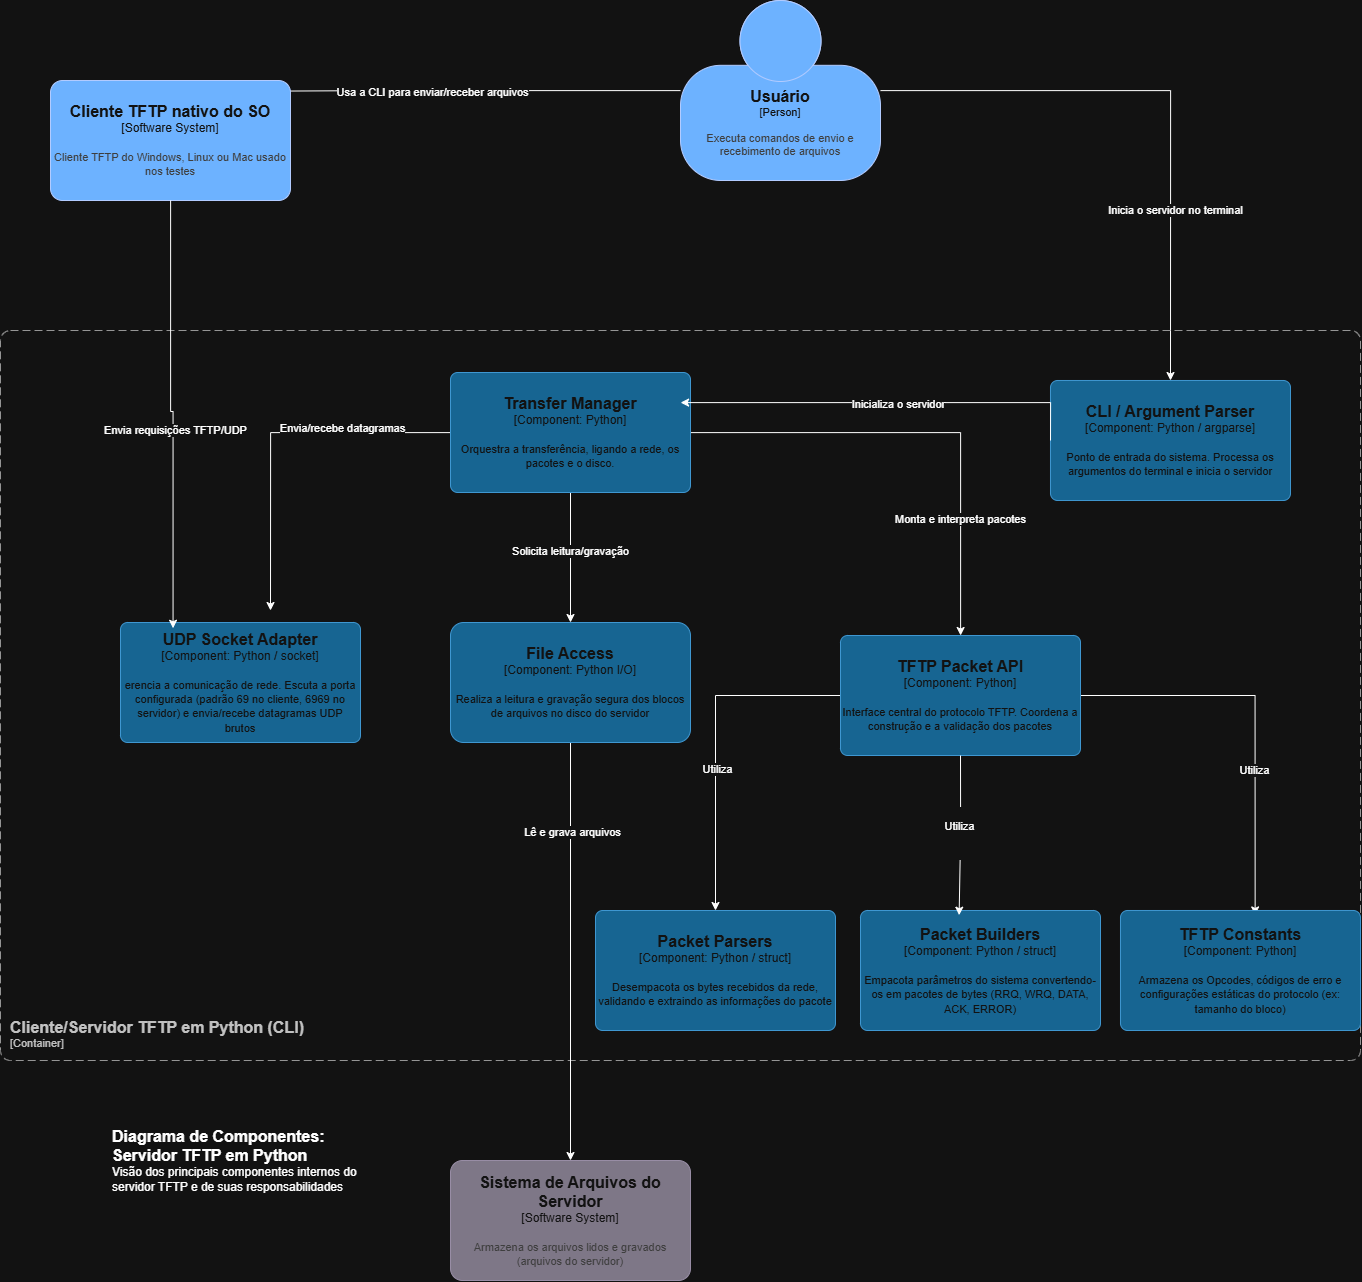

The diagram above was exported from draw.io. Its source (the exported page's mxGraphModel, read from the mxfile embedded in the PNG):
<mxGraphModel dx="3143" dy="1249" grid="1" gridSize="10" guides="1" tooltips="1" connect="1" arrows="1" fold="1" page="1" pageScale="1" pageWidth="827" pageHeight="1169" math="0" shadow="0">
  <root>
    <mxCell id="0" />
    <mxCell id="1" parent="0" />
    <object placeholders="1" c4Name="Diagrama de Componentes: Servidor TFTP em Python" c4Type="ContainerScopeBoundary" c4Description="Visão dos principais componentes internos do servidor TFTP e de suas responsabilidades" label="&lt;font style=&quot;font-size: 16px&quot;&gt;&lt;b&gt;&lt;div style=&quot;text-align: left&quot;&gt;%c4Name%&lt;/div&gt;&lt;/b&gt;&lt;/font&gt;&lt;div style=&quot;text-align: left&quot;&gt;%c4Description%&lt;/div&gt;" id="kU293G7HhNerYWEmuNvr-1">
      <mxCell parent="1" style="text;html=1;strokeColor=none;fillColor=none;align=left;verticalAlign=top;whiteSpace=wrap;rounded=0;metaEdit=1;allowArrows=0;resizable=1;rotatable=0;connectable=0;recursiveResize=0;expand=0;pointerEvents=0;points=[[0.25,0,0],[0.5,0,0],[0.75,0,0],[1,0.25,0],[1,0.5,0],[1,0.75,0],[0.75,1,0],[0.5,1,0],[0.25,1,0],[0,0.75,0],[0,0.5,0],[0,0.25,0]];" vertex="1">
        <mxGeometry height="40" width="260" x="-170" y="1240" as="geometry" />
      </mxCell>
    </object>
    <mxCell id="kU293G7HhNerYWEmuNvr-2" edge="1" parent="1" source="kU293G7HhNerYWEmuNvr-4" style="edgeStyle=orthogonalEdgeStyle;rounded=0;orthogonalLoop=1;jettySize=auto;html=1;entryX=0.469;entryY=0.01;entryDx=0;entryDy=0;entryPerimeter=0;" value="">
      <mxGeometry relative="1" as="geometry">
        <mxPoint x="-207.44000000000005" y="211.5999999999999" as="targetPoint" />
      </mxGeometry>
    </mxCell>
    <mxCell id="kU293G7HhNerYWEmuNvr-3" connectable="0" parent="kU293G7HhNerYWEmuNvr-2" style="edgeLabel;html=1;align=center;verticalAlign=middle;resizable=0;points=[];" value="Usa a CLI para enviar/receber arquivos" vertex="1">
      <mxGeometry relative="1" x="-0.1855" y="1" as="geometry">
        <mxPoint as="offset" />
      </mxGeometry>
    </mxCell>
    <object placeholders="1" c4Name="Usuário" c4Type="Person" c4Description="Executa comandos de envio e recebimento de arquivos" label="&lt;font style=&quot;font-size: 16px&quot;&gt;&lt;b&gt;%c4Name%&lt;/b&gt;&lt;/font&gt;&lt;div&gt;[%c4Type%]&lt;/div&gt;&lt;br&gt;&lt;div&gt;&lt;font style=&quot;font-size: 11px&quot;&gt;&lt;font color=&quot;#cccccc&quot;&gt;%c4Description%&lt;/font&gt;&lt;/div&gt;" id="kU293G7HhNerYWEmuNvr-4">
      <mxCell parent="1" style="html=1;fontSize=11;dashed=0;whiteSpace=wrap;fillColor=#0050ef;strokeColor=#001DBC;fontColor=#ffffff;shape=mxgraph.c4.person2;align=center;metaEdit=1;points=[[0.5,0,0],[1,0.5,0],[1,0.75,0],[0.75,1,0],[0.5,1,0],[0.25,1,0],[0,0.75,0],[0,0.5,0]];resizable=0;" vertex="1">
        <mxGeometry height="180" width="200" x="400" y="120" as="geometry" />
      </mxCell>
    </object>
    <object placeholders="1" c4Name="Cliente TFTP nativo do SO" c4Type="Software System" c4Description="Cliente TFTP do Windows, Linux ou Mac usado nos testes" label="&lt;font style=&quot;font-size: 16px&quot;&gt;&lt;b&gt;%c4Name%&lt;/b&gt;&lt;/font&gt;&lt;div&gt;[%c4Type%]&lt;/div&gt;&lt;br&gt;&lt;div&gt;&lt;font style=&quot;font-size: 11px&quot;&gt;&lt;font color=&quot;#cccccc&quot;&gt;%c4Description%&lt;/font&gt;&lt;/div&gt;" id="kU293G7HhNerYWEmuNvr-7">
      <mxCell parent="1" style="rounded=1;whiteSpace=wrap;html=1;labelBackgroundColor=none;fillColor=#0050ef;fontColor=#ffffff;align=center;arcSize=10;strokeColor=#001DBC;metaEdit=1;resizable=0;points=[[0.25,0,0],[0.5,0,0],[0.75,0,0],[1,0.25,0],[1,0.5,0],[1,0.75,0],[0.75,1,0],[0.5,1,0],[0.25,1,0],[0,0.75,0],[0,0.5,0],[0,0.25,0]];" vertex="1">
        <mxGeometry height="120" width="240" x="-230" y="200" as="geometry" />
      </mxCell>
    </object>
    <mxCell id="kU293G7HhNerYWEmuNvr-16" edge="1" parent="1" source="kU293G7HhNerYWEmuNvr-4" style="edgeStyle=orthogonalEdgeStyle;rounded=0;orthogonalLoop=1;jettySize=auto;html=1;entryX=0.5;entryY=0;entryDx=0;entryDy=0;entryPerimeter=0;" target="uCzPaHRWMFeyHZIWTshy-4">
      <mxGeometry relative="1" as="geometry">
        <mxPoint x="720" y="640" as="targetPoint" />
      </mxGeometry>
    </mxCell>
    <mxCell id="kU293G7HhNerYWEmuNvr-17" connectable="0" parent="kU293G7HhNerYWEmuNvr-16" style="edgeLabel;html=1;align=center;verticalAlign=middle;resizable=0;points=[];" value="Inicia o servidor no terminal" vertex="1">
      <mxGeometry relative="1" x="0.4118" y="4" as="geometry">
        <mxPoint as="offset" />
      </mxGeometry>
    </mxCell>
    <object placeholders="1" c4Name="Sistema de Arquivos do Servidor" c4Type="Software System" c4Description="Armazena os arquivos lidos e gravados (arquivos do servidor)" label="&lt;font style=&quot;font-size: 16px&quot;&gt;&lt;b&gt;%c4Name%&lt;/b&gt;&lt;/font&gt;&lt;div&gt;[%c4Type%]&lt;/div&gt;&lt;br&gt;&lt;div&gt;&lt;font style=&quot;font-size: 11px&quot;&gt;&lt;font color=&quot;#cccccc&quot;&gt;%c4Description%&lt;/font&gt;&lt;/div&gt;" id="kU293G7HhNerYWEmuNvr-18">
      <mxCell parent="1" style="rounded=1;whiteSpace=wrap;html=1;labelBackgroundColor=none;fillColor=#8C8496;fontColor=#ffffff;align=center;arcSize=10;strokeColor=#736782;metaEdit=1;resizable=0;points=[[0.25,0,0],[0.5,0,0],[0.75,0,0],[1,0.25,0],[1,0.5,0],[1,0.75,0],[0.75,1,0],[0.5,1,0],[0.25,1,0],[0,0.75,0],[0,0.5,0],[0,0.25,0]];" vertex="1">
        <mxGeometry height="120" width="240" x="170" y="1280" as="geometry" />
      </mxCell>
    </object>
    <object placeholders="1" c4Name="Cliente/Servidor TFTP em Python (CLI)" c4Type="ContainerScopeBoundary" c4Application="Container" label="&lt;font style=&quot;font-size: 16px&quot;&gt;&lt;b&gt;&lt;div style=&quot;text-align: left&quot;&gt;%c4Name%&lt;/div&gt;&lt;/b&gt;&lt;/font&gt;&lt;div style=&quot;text-align: left&quot;&gt;[%c4Application%]&lt;/div&gt;" id="uCzPaHRWMFeyHZIWTshy-2">
      <mxCell parent="1" style="rounded=1;fontSize=11;whiteSpace=wrap;html=1;dashed=1;arcSize=20;fillColor=none;strokeColor=#666666;fontColor=#333333;labelBackgroundColor=none;align=left;verticalAlign=bottom;labelBorderColor=none;spacingTop=0;spacing=10;dashPattern=8 4;metaEdit=1;rotatable=0;perimeter=rectanglePerimeter;noLabel=0;labelPadding=0;allowArrows=0;connectable=0;expand=0;recursiveResize=0;editable=1;pointerEvents=0;absoluteArcSize=1;points=[[0.25,0,0],[0.5,0,0],[0.75,0,0],[1,0.25,0],[1,0.5,0],[1,0.75,0],[0.75,1,0],[0.5,1,0],[0.25,1,0],[0,0.75,0],[0,0.5,0],[0,0.25,0]];" vertex="1">
        <mxGeometry height="730" width="1360" x="-280" y="450" as="geometry" />
      </mxCell>
    </object>
    <mxCell id="uCzPaHRWMFeyHZIWTshy-16" edge="1" parent="1" source="uCzPaHRWMFeyHZIWTshy-3" style="edgeStyle=orthogonalEdgeStyle;rounded=0;orthogonalLoop=1;jettySize=auto;html=1;">
      <mxGeometry relative="1" as="geometry">
        <mxPoint x="-10" y="730" as="targetPoint" />
      </mxGeometry>
    </mxCell>
    <mxCell id="uCzPaHRWMFeyHZIWTshy-28" connectable="0" parent="uCzPaHRWMFeyHZIWTshy-16" style="edgeLabel;html=1;align=center;verticalAlign=middle;resizable=0;points=[];" value="Envia/recebe datagramas" vertex="1">
      <mxGeometry relative="1" x="-0.3911" y="-5" as="geometry">
        <mxPoint as="offset" />
      </mxGeometry>
    </mxCell>
    <mxCell id="uCzPaHRWMFeyHZIWTshy-17" edge="1" parent="1" source="uCzPaHRWMFeyHZIWTshy-3" style="edgeStyle=orthogonalEdgeStyle;rounded=0;orthogonalLoop=1;jettySize=auto;html=1;" target="uCzPaHRWMFeyHZIWTshy-7" value="">
      <mxGeometry relative="1" as="geometry" />
    </mxCell>
    <mxCell id="uCzPaHRWMFeyHZIWTshy-29" connectable="0" parent="uCzPaHRWMFeyHZIWTshy-17" style="edgeLabel;html=1;align=center;verticalAlign=middle;resizable=0;points=[];" value="Solicita leitura/gravação" vertex="1">
      <mxGeometry relative="1" x="-0.1046" y="-1" as="geometry">
        <mxPoint as="offset" />
      </mxGeometry>
    </mxCell>
    <mxCell id="uCzPaHRWMFeyHZIWTshy-20" edge="1" parent="1" source="uCzPaHRWMFeyHZIWTshy-3" style="edgeStyle=orthogonalEdgeStyle;rounded=0;orthogonalLoop=1;jettySize=auto;html=1;" target="uCzPaHRWMFeyHZIWTshy-8">
      <mxGeometry relative="1" as="geometry" />
    </mxCell>
    <mxCell id="uCzPaHRWMFeyHZIWTshy-30" connectable="0" parent="uCzPaHRWMFeyHZIWTshy-20" style="edgeLabel;html=1;align=center;verticalAlign=middle;resizable=0;points=[];" value="Monta e interpreta pacotes" vertex="1">
      <mxGeometry relative="1" x="0.4991" y="-1" as="geometry">
        <mxPoint as="offset" />
      </mxGeometry>
    </mxCell>
    <object placeholders="1" c4Name="Transfer Manager" c4Type="Component" c4Technology="Python" c4Description="Orquestra a transferência, ligando a rede, os pacotes e o disco." label="&lt;font style=&quot;font-size: 16px&quot;&gt;&lt;b&gt;%c4Name%&lt;/b&gt;&lt;/font&gt;&lt;div&gt;[%c4Type%: %c4Technology%]&lt;/div&gt;&lt;br&gt;&lt;div&gt;&lt;font style=&quot;font-size: 11px&quot;&gt;%c4Description%&lt;/font&gt;&lt;/div&gt;" id="uCzPaHRWMFeyHZIWTshy-3">
      <mxCell parent="1" style="rounded=1;whiteSpace=wrap;html=1;labelBackgroundColor=none;fillColor=#63BEF2;fontColor=#ffffff;align=center;arcSize=6;strokeColor=#2086C9;metaEdit=1;resizable=0;points=[[0.25,0,0],[0.5,0,0],[0.75,0,0],[1,0.25,0],[1,0.5,0],[1,0.75,0],[0.75,1,0],[0.5,1,0],[0.25,1,0],[0,0.75,0],[0,0.5,0],[0,0.25,0]];" vertex="1">
        <mxGeometry height="120" width="240" x="170" y="492" as="geometry" />
      </mxCell>
    </object>
    <object placeholders="1" c4Name="CLI / Argument Parser" c4Type="Component" c4Technology="Python / argparse" c4Description="Ponto de entrada do sistema. Processa os argumentos do terminal e inicia o servidor" label="&lt;font style=&quot;font-size: 16px&quot;&gt;&lt;b&gt;%c4Name%&lt;/b&gt;&lt;/font&gt;&lt;div&gt;[%c4Type%: %c4Technology%]&lt;/div&gt;&lt;br&gt;&lt;div&gt;&lt;font style=&quot;font-size: 11px&quot;&gt;%c4Description%&lt;/font&gt;&lt;/div&gt;" id="uCzPaHRWMFeyHZIWTshy-4">
      <mxCell parent="1" style="rounded=1;whiteSpace=wrap;html=1;labelBackgroundColor=none;fillColor=#63BEF2;fontColor=#ffffff;align=center;arcSize=6;strokeColor=#2086C9;metaEdit=1;resizable=0;points=[[0.25,0,0],[0.5,0,0],[0.75,0,0],[1,0.25,0],[1,0.5,0],[1,0.75,0],[0.75,1,0],[0.5,1,0],[0.25,1,0],[0,0.75,0],[0,0.5,0],[0,0.25,0]];" vertex="1">
        <mxGeometry height="120" width="240" x="770" y="500" as="geometry" />
      </mxCell>
    </object>
    <object placeholders="1" c4Name="UDP Socket Adapter" c4Type="Component" c4Technology="Python / socket" c4Description="erencia a comunicação de rede. Escuta a porta configurada (padrão 69 no cliente, 6969 no servidor) e envia/recebe datagramas UDP brutos" label="&lt;font style=&quot;font-size: 16px&quot;&gt;&lt;b&gt;%c4Name%&lt;/b&gt;&lt;/font&gt;&lt;div&gt;[%c4Type%: %c4Technology%]&lt;/div&gt;&lt;br&gt;&lt;div&gt;&lt;font style=&quot;font-size: 11px&quot;&gt;%c4Description%&lt;/font&gt;&lt;/div&gt;" id="uCzPaHRWMFeyHZIWTshy-5">
      <mxCell parent="1" style="rounded=1;whiteSpace=wrap;html=1;labelBackgroundColor=none;fillColor=#63BEF2;fontColor=#ffffff;align=center;arcSize=6;strokeColor=#2086C9;metaEdit=1;resizable=0;points=[[0.25,0,0],[0.5,0,0],[0.75,0,0],[1,0.25,0],[1,0.5,0],[1,0.75,0],[0.75,1,0],[0.5,1,0],[0.25,1,0],[0,0.75,0],[0,0.5,0],[0,0.25,0]];" vertex="1">
        <mxGeometry height="120" width="240" x="-160" y="742" as="geometry" />
      </mxCell>
    </object>
    <mxCell id="uCzPaHRWMFeyHZIWTshy-27" edge="1" parent="1" source="uCzPaHRWMFeyHZIWTshy-7" style="edgeStyle=orthogonalEdgeStyle;rounded=0;orthogonalLoop=1;jettySize=auto;html=1;" target="kU293G7HhNerYWEmuNvr-18">
      <mxGeometry relative="1" as="geometry" />
    </mxCell>
    <mxCell id="Rs-3WqPBVwNpszqKYIqq-5" connectable="0" parent="uCzPaHRWMFeyHZIWTshy-27" style="edgeLabel;html=1;align=center;verticalAlign=middle;resizable=0;points=[];" value="Lê e grava arquivos" vertex="1">
      <mxGeometry relative="1" x="-0.5774" y="1" as="geometry">
        <mxPoint as="offset" />
      </mxGeometry>
    </mxCell>
    <object placeholders="1" c4Name="File Access" c4Type="Component" c4Technology="Python I/O" c4Description="Realiza a leitura e gravação segura dos blocos de arquivos no disco do servidor" label="&lt;font style=&quot;font-size: 16px&quot;&gt;&lt;b&gt;%c4Name%&lt;/b&gt;&lt;/font&gt;&lt;div&gt;[%c4Type%: %c4Technology%]&lt;/div&gt;&lt;br&gt;&lt;div&gt;&lt;font style=&quot;font-size: 11px&quot;&gt;%c4Description%&lt;/font&gt;&lt;/div&gt;" id="uCzPaHRWMFeyHZIWTshy-7">
      <mxCell parent="1" style="rounded=1;whiteSpace=wrap;html=1;labelBackgroundColor=none;fillColor=#63BEF2;fontColor=#ffffff;align=center;arcSize=11;strokeColor=#2086C9;metaEdit=1;resizable=0;points=[[0.25,0,0],[0.5,0,0],[0.75,0,0],[1,0.25,0],[1,0.5,0],[1,0.75,0],[0.75,1,0],[0.5,1,0],[0.25,1,0],[0,0.75,0],[0,0.5,0],[0,0.25,0]];" vertex="1">
        <mxGeometry height="120" width="240" x="170" y="742" as="geometry" />
      </mxCell>
    </object>
    <mxCell id="uCzPaHRWMFeyHZIWTshy-22" edge="1" parent="1" source="uCzPaHRWMFeyHZIWTshy-8" style="edgeStyle=orthogonalEdgeStyle;rounded=0;orthogonalLoop=1;jettySize=auto;html=1;entryX=0.561;entryY=0.037;entryDx=0;entryDy=0;entryPerimeter=0;" target="uCzPaHRWMFeyHZIWTshy-11">
      <mxGeometry relative="1" as="geometry">
        <mxPoint x="947.0666666666671" y="942" as="targetPoint" />
      </mxGeometry>
    </mxCell>
    <mxCell id="Rs-3WqPBVwNpszqKYIqq-6" connectable="0" parent="uCzPaHRWMFeyHZIWTshy-22" style="edgeLabel;html=1;align=center;verticalAlign=middle;resizable=0;points=[];" value="Utiliza" vertex="1">
      <mxGeometry relative="1" x="0.2602" y="-2" as="geometry">
        <mxPoint as="offset" />
      </mxGeometry>
    </mxCell>
    <mxCell id="Rs-3WqPBVwNpszqKYIqq-1" edge="1" parent="1" source="uCzPaHRWMFeyHZIWTshy-8" style="edgeStyle=orthogonalEdgeStyle;rounded=0;orthogonalLoop=1;jettySize=auto;html=1;" target="uCzPaHRWMFeyHZIWTshy-10">
      <mxGeometry relative="1" as="geometry" />
    </mxCell>
    <mxCell id="Rs-3WqPBVwNpszqKYIqq-7" connectable="0" parent="Rs-3WqPBVwNpszqKYIqq-1" style="edgeLabel;html=1;align=center;verticalAlign=middle;resizable=0;points=[];" value="Utiliza" vertex="1">
      <mxGeometry relative="1" x="0.1686" y="1" as="geometry">
        <mxPoint as="offset" />
      </mxGeometry>
    </mxCell>
    <object placeholders="1" c4Name="TFTP Packet API" c4Type="Component" c4Technology="Python" c4Description="Interface central do protocolo TFTP. Coordena a construção e a validação dos pacotes" label="&lt;font style=&quot;font-size: 16px&quot;&gt;&lt;b&gt;%c4Name%&lt;/b&gt;&lt;/font&gt;&lt;div&gt;[%c4Type%: %c4Technology%]&lt;/div&gt;&lt;br&gt;&lt;div&gt;&lt;font style=&quot;font-size: 11px&quot;&gt;%c4Description%&lt;/font&gt;&lt;/div&gt;" id="uCzPaHRWMFeyHZIWTshy-8">
      <mxCell parent="1" style="rounded=1;whiteSpace=wrap;html=1;labelBackgroundColor=none;fillColor=#63BEF2;fontColor=#ffffff;align=center;arcSize=6;strokeColor=#2086C9;metaEdit=1;resizable=0;points=[[0.25,0,0],[0.5,0,0],[0.75,0,0],[1,0.25,0],[1,0.5,0],[1,0.75,0],[0.75,1,0],[0.5,1,0],[0.25,1,0],[0,0.75,0],[0,0.5,0],[0,0.25,0]];" vertex="1">
        <mxGeometry height="120" width="240" x="560" y="755" as="geometry" />
      </mxCell>
    </object>
    <object placeholders="1" c4Name="Packet Builders" c4Type="Component" c4Technology="Python / struct" c4Description="Empacota parâmetros do sistema convertendo-os em pacotes de bytes (RRQ, WRQ, DATA, ACK, ERROR)" label="&lt;font style=&quot;font-size: 16px&quot;&gt;&lt;b&gt;%c4Name%&lt;/b&gt;&lt;/font&gt;&lt;div&gt;[%c4Type%: %c4Technology%]&lt;/div&gt;&lt;br&gt;&lt;div&gt;&lt;font style=&quot;font-size: 11px&quot;&gt;%c4Description%&lt;/font&gt;&lt;/div&gt;" id="uCzPaHRWMFeyHZIWTshy-9">
      <mxCell parent="1" style="rounded=1;whiteSpace=wrap;html=1;labelBackgroundColor=none;fillColor=#63BEF2;fontColor=#ffffff;align=center;arcSize=6;strokeColor=#2086C9;metaEdit=1;resizable=0;points=[[0.25,0,0],[0.5,0,0],[0.75,0,0],[1,0.25,0],[1,0.5,0],[1,0.75,0],[0.75,1,0],[0.5,1,0],[0.25,1,0],[0,0.75,0],[0,0.5,0],[0,0.25,0]];" vertex="1">
        <mxGeometry height="120" width="240" x="580" y="1030" as="geometry" />
      </mxCell>
    </object>
    <object placeholders="1" c4Name="Packet Parsers" c4Type="Component" c4Technology="Python / struct" c4Description="Desempacota os bytes recebidos da rede, validando e extraindo as informações do pacote" label="&lt;font style=&quot;font-size: 16px&quot;&gt;&lt;b&gt;%c4Name%&lt;/b&gt;&lt;/font&gt;&lt;div&gt;[%c4Type%: %c4Technology%]&lt;/div&gt;&lt;br&gt;&lt;div&gt;&lt;font style=&quot;font-size: 11px&quot;&gt;%c4Description%&lt;/font&gt;&lt;/div&gt;" id="uCzPaHRWMFeyHZIWTshy-10">
      <mxCell parent="1" style="rounded=1;whiteSpace=wrap;html=1;labelBackgroundColor=none;fillColor=#63BEF2;fontColor=#ffffff;align=center;arcSize=6;strokeColor=#2086C9;metaEdit=1;resizable=0;points=[[0.25,0,0],[0.5,0,0],[0.75,0,0],[1,0.25,0],[1,0.5,0],[1,0.75,0],[0.75,1,0],[0.5,1,0],[0.25,1,0],[0,0.75,0],[0,0.5,0],[0,0.25,0]];" vertex="1">
        <mxGeometry height="120" width="240" x="315" y="1030" as="geometry" />
      </mxCell>
    </object>
    <object placeholders="1" c4Name="TFTP Constants" c4Type="Component" c4Technology="Python" c4Description="Armazena os Opcodes, códigos de erro e configurações estáticas do protocolo (ex: tamanho do bloco)" label="&lt;font style=&quot;font-size: 16px&quot;&gt;&lt;b&gt;%c4Name%&lt;/b&gt;&lt;/font&gt;&lt;div&gt;[%c4Type%: %c4Technology%]&lt;/div&gt;&lt;br&gt;&lt;div&gt;&lt;font style=&quot;font-size: 11px&quot;&gt;%c4Description%&lt;/font&gt;&lt;/div&gt;" id="uCzPaHRWMFeyHZIWTshy-11">
      <mxCell parent="1" style="rounded=1;whiteSpace=wrap;html=1;labelBackgroundColor=none;fillColor=#63BEF2;fontColor=#ffffff;align=center;arcSize=6;strokeColor=#2086C9;metaEdit=1;resizable=0;points=[[0.25,0,0],[0.5,0,0],[0.75,0,0],[1,0.25,0],[1,0.5,0],[1,0.75,0],[0.75,1,0],[0.5,1,0],[0.25,1,0],[0,0.75,0],[0,0.5,0],[0,0.25,0]];" vertex="1">
        <mxGeometry height="120" width="240" x="840" y="1030" as="geometry" />
      </mxCell>
    </object>
    <mxCell id="uCzPaHRWMFeyHZIWTshy-14" edge="1" parent="1" source="uCzPaHRWMFeyHZIWTshy-4" style="edgeStyle=orthogonalEdgeStyle;rounded=0;orthogonalLoop=1;jettySize=auto;html=1;exitX=0;exitY=0.5;exitDx=0;exitDy=0;exitPerimeter=0;">
      <mxGeometry relative="1" as="geometry">
        <Array as="points">
          <mxPoint x="400" y="522" />
        </Array>
        <mxPoint x="400" y="522" as="targetPoint" />
      </mxGeometry>
    </mxCell>
    <mxCell id="uCzPaHRWMFeyHZIWTshy-15" connectable="0" parent="uCzPaHRWMFeyHZIWTshy-14" style="edgeLabel;html=1;align=center;verticalAlign=middle;resizable=0;points=[];" value="Inicializa o servidor" vertex="1">
      <mxGeometry relative="1" x="-0.0603" y="1" as="geometry">
        <mxPoint as="offset" />
      </mxGeometry>
    </mxCell>
    <mxCell id="uCzPaHRWMFeyHZIWTshy-26" edge="1" parent="1" source="kU293G7HhNerYWEmuNvr-7" style="edgeStyle=orthogonalEdgeStyle;rounded=0;orthogonalLoop=1;jettySize=auto;html=1;entryX=0.219;entryY=0.048;entryDx=0;entryDy=0;entryPerimeter=0;" target="uCzPaHRWMFeyHZIWTshy-5">
      <mxGeometry relative="1" as="geometry" />
    </mxCell>
    <mxCell id="Rs-3WqPBVwNpszqKYIqq-4" connectable="0" parent="uCzPaHRWMFeyHZIWTshy-26" style="edgeLabel;html=1;align=center;verticalAlign=middle;resizable=0;points=[];" value="Envia requisições TFTP/UDP" vertex="1">
      <mxGeometry relative="1" x="0.0741" y="1" as="geometry">
        <mxPoint as="offset" />
      </mxGeometry>
    </mxCell>
    <mxCell id="Rs-3WqPBVwNpszqKYIqq-2" edge="1" parent="1" source="uCzPaHRWMFeyHZIWTshy-8" style="edgeStyle=orthogonalEdgeStyle;rounded=0;orthogonalLoop=1;jettySize=auto;html=1;exitX=0.5;exitY=1;exitDx=0;exitDy=0;exitPerimeter=0;entryX=0.411;entryY=0.039;entryDx=0;entryDy=0;entryPerimeter=0;" target="uCzPaHRWMFeyHZIWTshy-9" value="&#10;Utiliza&#10;&#10;">
      <mxGeometry relative="1" as="geometry" />
    </mxCell>
  </root>
</mxGraphModel>